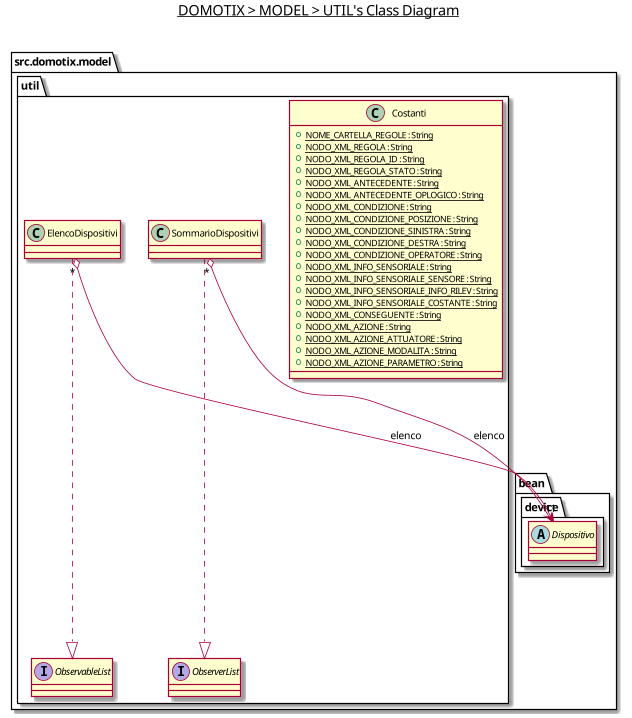

The diagram above was rendered by PlantUML. Its source (embedded in the PNG):
@startuml

title __DOMOTIX > MODEL > UTIL's Class Diagram__\n

namespace src.domotix.model {
    namespace util {
        class src.domotix.model.util.Costanti {
            {static} + NOME_CARTELLA_REGOLE : String
            {static} + NODO_XML_REGOLA : String
            {static} + NODO_XML_REGOLA_ID : String
            {static} + NODO_XML_REGOLA_STATO : String
            {static} + NODO_XML_ANTECEDENTE : String
            {static} + NODO_XML_ANTECEDENTE_OPLOGICO : String
            {static} + NODO_XML_CONDIZIONE : String
            {static} + NODO_XML_CONDIZIONE_POSIZIONE : String
            {static} + NODO_XML_CONDIZIONE_SINISTRA : String
            {static} + NODO_XML_CONDIZIONE_DESTRA : String
            {static} + NODO_XML_CONDIZIONE_OPERATORE : String
            {static} + NODO_XML_INFO_SENSORIALE : String
            {static} + NODO_XML_INFO_SENSORIALE_SENSORE : String
            {static} + NODO_XML_INFO_SENSORIALE_INFO_RILEV : String
            {static} + NODO_XML_INFO_SENSORIALE_COSTANTE : String
            {static} + NODO_XML_CONSEGUENTE : String
            {static} + NODO_XML_AZIONE : String
            {static} + NODO_XML_AZIONE_ATTUATORE : String
            {static} + NODO_XML_AZIONE_MODALITA : String
            {static} + NODO_XML_AZIONE_PARAMETRO : String
        }

        class src.domotix.model.util.ElencoDispositivi {
        }

        interface src.domotix.model.util.ObservableList {
        }

        interface src.domotix.model.util.ObserverList {
        }

        class src.domotix.model.util.SommarioDispositivi {
        }
    }

    namespace bean {
        namespace device {
            abstract class Dispositivo {
            }
        }
    }
}



src.domotix.model.util.ElencoDispositivi ..|> src.domotix.model.util.ObservableList
src.domotix.model.util.SommarioDispositivi ..|> src.domotix.model.util.ObserverList
src.domotix.model.util.ElencoDispositivi "*" o--> "1" src.domotix.model.bean.device.Dispositivo : elenco
src.domotix.model.util.SommarioDispositivi "*" o--> "1" src.domotix.model.bean.device.Dispositivo : elenco

@enduml